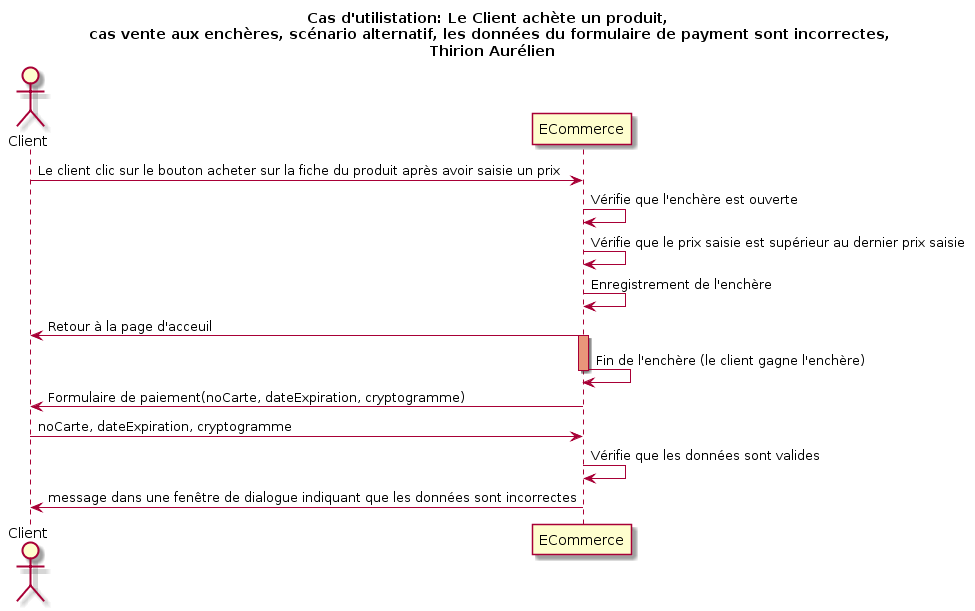

The diagram above was rendered by PlantUML. Its source (embedded in the PNG):
@startuml
title Cas d'utilistation: Le Client achète un produit,\n cas vente aux enchères, scénario alternatif, les données du formulaire de payment sont incorrectes,\n  Thirion Aurélien

actor Client as c
participant ECommerce as e

c -> e: Le client clic sur le bouton acheter sur la fiche du produit après avoir saisie un prix
e -> e: Vérifie que l'enchère est ouverte
e -> e: Vérifie que le prix saisie est supérieur au dernier prix saisie
e -> e: Enregistrement de l'enchère
c <- e: Retour à la page d'acceuil
activate e #DarkSalmon
e -> e: Fin de l'enchère (le client gagne l'enchère)
deactivate e

c <- e: Formulaire de paiement(noCarte, dateExpiration, cryptogramme)
c -> e: noCarte, dateExpiration, cryptogramme
e -> e: Vérifie que les données sont valides
c <- e: message dans une fenêtre de dialogue indiquant que les données sont incorrectes
@enduml